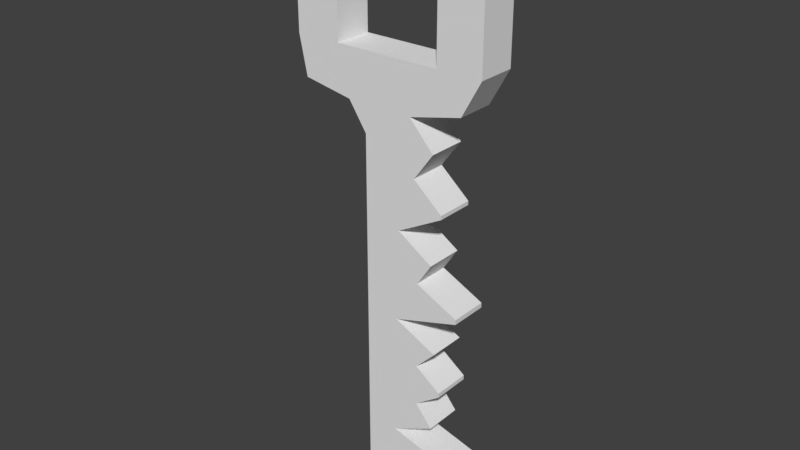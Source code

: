 # Source: key.blend  (saved by Blender 2.78.0; exported with 4.5.12 LTS)
import bpy
from mathutils import Matrix  # noqa: F401  (used for matrix-valued properties, if any)

bpy.ops.wm.read_factory_settings(use_empty=True)
scene = bpy.context.scene
scene.name = 'Scene'

# ---- collections
col_collection_1 = bpy.data.collections.new('Collection 1'); scene.collection.children.link(col_collection_1)

# ---- materials (node trees are filled in below, after node groups)
mat_material = bpy.data.materials.new('Material')
mat_material.alpha_threshold = 0.0
mat_material.use_transparent_shadow = False
mat_material.roughness = 0.5
mat_material.line_color = (0.0, 0.0, 0.0, 1.0)

# ---- material node trees

# ---- world
world_world = bpy.data.worlds.new('World'); scene.world = world_world
world_world.color = (0.05088, 0.05088, 0.05088)
world_world.use_sun_shadow = False
world_world.sun_shadow_jitter_overblur = 0.0
world_world.cycles.sampling_method = 'MANUAL'

# ---- meshes
me_cube = bpy.data.meshes.new('Cube')
me_cube.from_pydata([(-0.1321, 0.125, -1.88), (-0.1321, -0.125, -1.88), (-0.8036, -0.125, -2.039), (-0.8036, 0.125, -2.039), (-0.6773, -0.125, -0.9081), (-0.6773, 0.125, -0.3083), (-0.6773, -0.125, -0.3083), (-0.6773, -0.125, 0.05009), (-0.9236, -0.125, 0.4085), (-0.9236, 0.125, 0.4085), (-0.4539, -0.125, 0.05009), (-0.4539, 0.125, 0.05009), (-0.8036, -0.125, -0.3083), (-0.8036, 0.125, -0.3083), (-0.8036, 0.125, 0.05009), (-0.8036, -0.125, 0.05009), (-0.8036, -0.125, -0.9081), (-0.8036, 0.125, -0.9081), (-0.2535, -0.125, -1.332), (-0.2535, -0.125, -1.303), (-0.8036, -0.125, -1.454), (-0.8036, 0.125, -1.454), (-0.4246, 0.125, -2.039), (-0.4246, -0.125, -2.039), (-0.4866, 0.125, 0.4085), (-0.4866, -0.125, 0.4085), (-0.5636, -0.125, -0.3083), (-0.5636, 0.125, -0.3083), (-0.5846, -0.125, -0.9081), (-0.5846, 0.125, -0.9081), (-0.4246, -0.125, -1.454), (-0.4246, 0.125, -1.454), (-0.6773, -0.125, 0.4085), (-0.6773, 0.125, 0.4085), (-1.0, -0.125, 0.7192), (-1.0, 0.125, 0.7192), (-0.3083, 0.125, 0.7192), (-0.3083, -0.125, 0.7192), (-0.1423, 0.125, 0.4901), (-0.1423, -0.125, 0.4901), (-0.01628, -0.125, 0.7192), (-0.01628, 0.125, 0.7192), (-0.6773, -0.125, -2.251), (-0.6773, 0.125, -2.251), (-1.0, -0.125, 1.262), (-1.0, 0.125, 1.262), (-0.3083, 0.125, 1.262), (-0.3083, -0.125, 1.262), (-0.01628, 0.125, 1.262), (-0.01628, -0.125, 1.262), (-0.2599, -0.125, -0.142), (-0.2599, -0.125, -0.1163), (-0.1424, -0.125, -0.774), (-0.1424, 0.125, -0.774), (-0.8036, -0.125, -0.6082), (-0.8036, 0.125, -0.6082), (-0.4246, 0.125, -0.6082), (-0.4246, -0.125, -0.6082), (-0.1424, -0.125, -0.7423), (-0.1424, 0.125, -0.7423), (-0.8036, -0.125, -1.181), (-0.8036, 0.125, -1.181), (-0.4246, 0.125, -1.181), (-0.4246, -0.125, -1.181), (-0.1321, 0.125, -1.847), (-0.1321, -0.125, -1.847), (-0.8036, -0.125, -1.727), (-0.8036, 0.125, -1.727), (-0.593, -0.125, -1.727), (-0.593, 0.125, -1.727), (-0.2599, 0.125, -0.142), (-0.2599, 0.125, -0.1163), (-0.2535, 0.125, -1.332), (-0.2535, 0.125, -1.303), (-0.6773, 0.125, 0.05009), (-0.6773, 0.125, -0.9081), (-0.6773, -0.125, -1.454), (-0.6773, 0.125, -1.454), (-0.7694, 0.125, 0.7192), (-0.7694, -0.125, 0.7192), (-0.6773, 0.125, -0.6082), (-0.6773, -0.125, -0.6082), (-0.6773, 0.125, -1.181), (-0.6773, -0.125, -1.181), (-0.6773, -0.125, -1.727), (-0.6773, 0.125, -1.727), (-1.299, 0.125, 1.262), (-1.299, 0.125, 0.7192), (-1.299, -0.125, 0.7192), (-1.246, -0.125, 0.4652), (-1.299, -0.125, 1.262), (-1.246, 0.125, 0.4652), (-1.0, -0.125, 1.549), (-1.0, 0.125, 1.549), (-0.3083, 0.125, 1.549), (-0.1031, 0.125, 1.471), (-0.3083, -0.125, 1.549), (-0.1031, -0.125, 1.471), (-1.217, -0.125, 1.461), (-1.217, 0.125, 1.461), (-0.8036, -0.125, -1.045), (-0.8036, 0.125, -1.045), (-0.2935, 0.125, -1.045), (-0.2935, -0.125, -1.045), (-0.6773, 0.125, -1.045), (-0.6773, -0.125, -1.045), (-0.8036, -0.125, -0.4583), (-0.8036, 0.125, -0.4583), (-0.3266, 0.125, -0.4583), (-0.3266, -0.125, -0.4583), (-0.6773, 0.125, -0.4583), (-0.6773, -0.125, -0.4583), (-0.8036, -0.125, -1.591), (-0.8036, 0.125, -1.591), (-0.3106, 0.125, -1.591), (-0.3106, -0.125, -1.591), (-0.6773, 0.125, -1.591), (-0.6773, -0.125, -1.591), (-0.8036, -0.125, 0.2293), (-0.8036, 0.125, 0.2293), (-0.3229, 0.125, 0.2293), (-0.3229, -0.125, 0.2293), (-0.6773, 0.125, 0.2293), (-0.6773, -0.125, 0.2293)], [], [(43, 42, 2, 3), (23, 68, 84, 42), (85, 43, 3, 67), (78, 33, 9, 35), (118, 8, 9, 119), (123, 32, 8, 118), (26, 27, 70, 50), (111, 6, 12, 106), (106, 12, 13, 107), (74, 5, 13, 14), (100, 16, 17, 101), (105, 4, 16, 100), (80, 75, 17, 55), (31, 62, 73, 72), (117, 76, 20, 112), (112, 20, 21, 113), (82, 77, 21, 61), (62, 63, 19, 73), (59, 53, 29, 56), (10, 26, 50, 51), (41, 38, 24, 36), (64, 0, 22, 69), (0, 1, 23, 22), (39, 40, 37, 25), (37, 40, 41, 36), (32, 79, 34, 8), (114, 69, 85, 116), (34, 35, 45, 44), (44, 45, 46, 47), (36, 37, 47, 46), (41, 40, 39, 38), (48, 49, 40, 41), (48, 41, 36, 46), (94, 46, 45, 93), (95, 48, 46, 94), (79, 37, 36, 78), (47, 37, 40, 49), (27, 11, 71, 70), (53, 52, 28, 29), (52, 58, 57, 28), (12, 15, 14, 13), (6, 7, 15, 12), (122, 74, 14, 119), (110, 80, 55, 107), (16, 54, 55, 17), (4, 81, 54, 16), (104, 82, 61, 101), (76, 83, 60, 20), (20, 60, 61, 21), (30, 31, 72, 18), (1, 65, 68, 23), (2, 66, 67, 3), (42, 84, 66, 2), (0, 64, 65, 1), (116, 85, 67, 113), (63, 30, 18, 19), (102, 29, 28, 103), (19, 18, 72, 73), (53, 59, 58, 52), (51, 50, 70, 71), (11, 10, 51, 71), (120, 24, 25, 121), (24, 38, 39, 25), (47, 46, 48, 49), (30, 63, 83, 76), (102, 62, 82, 104), (28, 57, 81, 4), (108, 56, 80, 110), (120, 11, 74, 122), (26, 10, 7, 6), (34, 79, 78, 35), (25, 37, 79, 32), (62, 31, 77, 82), (115, 30, 76, 117), (56, 29, 75, 80), (103, 28, 4, 105), (11, 27, 5, 74), (109, 26, 6, 111), (121, 25, 32, 123), (36, 24, 33, 78), (69, 22, 43, 85), (22, 23, 42, 43), (9, 8, 89, 91), (35, 9, 91, 87), (34, 44, 90, 88), (93, 45, 86, 99), (45, 35, 87, 86), (8, 34, 88, 89), (44, 92, 98, 90), (49, 48, 95, 97), (49, 97, 96, 47), (47, 96, 92, 44), (98, 99, 86, 90), (99, 98, 92, 93), (93, 92, 96, 94), (94, 96, 97, 95), (90, 86, 87, 88), (91, 89, 88, 87), (57, 58, 59, 56), (108, 27, 26, 109), (114, 31, 30, 115), (69, 68, 65, 64), (63, 103, 105, 83), (29, 102, 104, 75), (62, 102, 103, 63), (75, 104, 101, 17), (83, 105, 100, 60), (60, 100, 101, 61), (56, 108, 109, 57), (57, 109, 111, 81), (27, 108, 110, 5), (5, 110, 107, 13), (54, 106, 107, 55), (81, 111, 106, 54), (69, 114, 115, 68), (68, 115, 117, 84), (77, 116, 113, 21), (31, 114, 116, 77), (66, 112, 113, 67), (84, 117, 112, 66), (10, 121, 123, 7), (24, 120, 122, 33), (11, 120, 121, 10), (33, 122, 119, 9), (7, 123, 118, 15), (15, 118, 119, 14)])
me_cube.materials.append(mat_material)
me_cube.use_remesh_preserve_volume = False
me_cube.use_remesh_preserve_attributes = False
me_cube.use_mirror_vertex_groups = False
me_cube.update()

# ---- objects
ob_cube = bpy.data.objects.new('Cube', me_cube)

# ---- transforms, parenting, visibility, modifiers, constraints
ob_cube.location = (0.0, 0.0, 0.0)
ob_cube.lock_rotations_4d = False
ob_cube.empty_display_type = 'ARROWS'
ob_cube.lineart.crease_threshold = 0.0

# ---- collection membership
col_collection_1.objects.link(ob_cube)

# ---- scene / render settings (as saved in the file)
scene.frame_start = 1; scene.frame_end = 250; scene.frame_set(1)
scene.render.engine = 'BLENDER_EEVEE_NEXT'
scene.render.resolution_percentage = 50
scene.render.dither_intensity = 0.0
scene.cycles.use_denoising = False
scene.cycles.samples = 128
scene.cycles.sampling_pattern = 'TABULATED_SOBOL'
scene.cycles.light_sampling_threshold = 0.0
scene.cycles.use_adaptive_sampling = False
scene.cycles.use_light_tree = False
scene.cycles.blur_glossy = 0.0
scene.cycles.sample_clamp_indirect = 0.0
scene.view_settings.view_transform = 'Standard'
bpy.context.view_layer.update()

# ---- added for rendering (the .blend has no active camera and no usable light): camera, sun
cam_auto = bpy.data.cameras.new('AutoCamera')
cam_auto.lens = 50.0
cam_auto.sensor_width = 36.0
cam_auto.clip_end = 1000.0
ob_auto_camera = bpy.data.objects.new('AutoCamera', cam_auto)
scene.collection.objects.link(ob_auto_camera)
ob_auto_camera.location = (3.0598, -4.46119, 2.62294)
ob_auto_camera.rotation_euler = (1.09748, -7.21219e-08, 0.694738)
scene.camera = ob_auto_camera
light_auto_sun = bpy.data.lights.new('AutoSun', 'SUN')
light_auto_sun.energy = 3.0
light_auto_sun.angle = 0.0523599
ob_auto_sun = bpy.data.objects.new('AutoSun', light_auto_sun)
scene.collection.objects.link(ob_auto_sun)
ob_auto_sun.rotation_euler = (0.872665, 0.174533, 0.523599)
bpy.context.view_layer.update()
